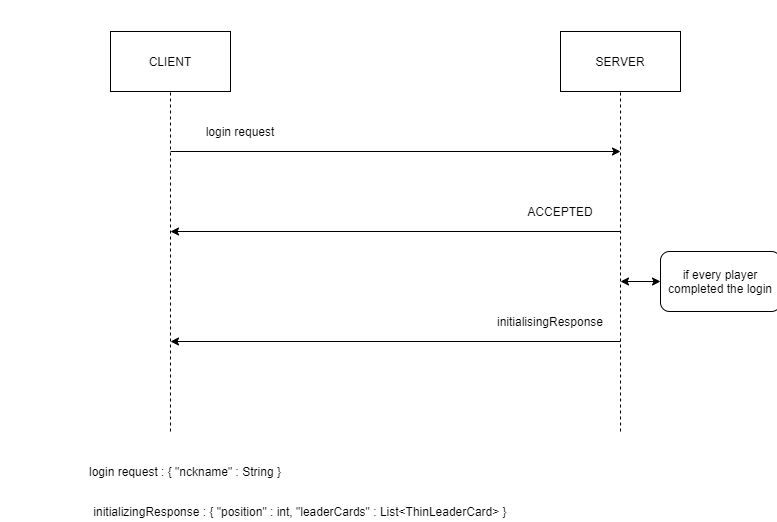

The diagram above was exported from draw.io. Its source (the exported page's mxGraphModel, read from the mxfile embedded in the PNG):
<mxGraphModel dx="782" dy="436" grid="1" gridSize="10" guides="1" tooltips="1" connect="1" arrows="1" fold="1" page="1" pageScale="1" pageWidth="827" pageHeight="1169" math="0" shadow="0">
  <root>
    <mxCell id="0" />
    <mxCell id="1" parent="0" />
    <mxCell id="fJ0Tb3SgsabZWPGmbsq8-1" value="CLIENT" style="rounded=0;whiteSpace=wrap;html=1;" vertex="1" parent="1">
      <mxGeometry x="140" y="80" width="120" height="60" as="geometry" />
    </mxCell>
    <mxCell id="fJ0Tb3SgsabZWPGmbsq8-2" value="SERVER" style="rounded=0;whiteSpace=wrap;html=1;" vertex="1" parent="1">
      <mxGeometry x="590" y="80" width="120" height="60" as="geometry" />
    </mxCell>
    <mxCell id="fJ0Tb3SgsabZWPGmbsq8-3" value="" style="endArrow=none;dashed=1;html=1;entryX=0.5;entryY=1;entryDx=0;entryDy=0;" edge="1" parent="1" target="fJ0Tb3SgsabZWPGmbsq8-1">
      <mxGeometry width="50" height="50" relative="1" as="geometry">
        <mxPoint x="200" y="480" as="sourcePoint" />
        <mxPoint x="430" y="200" as="targetPoint" />
        <Array as="points">
          <mxPoint x="200" y="230" />
        </Array>
      </mxGeometry>
    </mxCell>
    <mxCell id="fJ0Tb3SgsabZWPGmbsq8-4" value="" style="endArrow=none;dashed=1;html=1;entryX=0.5;entryY=1;entryDx=0;entryDy=0;" edge="1" parent="1" target="fJ0Tb3SgsabZWPGmbsq8-2">
      <mxGeometry width="50" height="50" relative="1" as="geometry">
        <mxPoint x="650" y="480" as="sourcePoint" />
        <mxPoint x="430" y="260" as="targetPoint" />
      </mxGeometry>
    </mxCell>
    <mxCell id="fJ0Tb3SgsabZWPGmbsq8-5" value="" style="endArrow=classic;html=1;" edge="1" parent="1">
      <mxGeometry width="50" height="50" relative="1" as="geometry">
        <mxPoint x="200" y="200" as="sourcePoint" />
        <mxPoint x="650" y="200" as="targetPoint" />
      </mxGeometry>
    </mxCell>
    <mxCell id="fJ0Tb3SgsabZWPGmbsq8-7" value="login request" style="text;html=1;strokeColor=none;fillColor=none;align=center;verticalAlign=middle;whiteSpace=wrap;rounded=0;" vertex="1" parent="1">
      <mxGeometry x="200" y="170" width="140" height="20" as="geometry" />
    </mxCell>
    <mxCell id="fJ0Tb3SgsabZWPGmbsq8-8" value="" style="endArrow=classic;html=1;" edge="1" parent="1">
      <mxGeometry width="50" height="50" relative="1" as="geometry">
        <mxPoint x="650" y="280" as="sourcePoint" />
        <mxPoint x="200" y="280" as="targetPoint" />
      </mxGeometry>
    </mxCell>
    <mxCell id="fJ0Tb3SgsabZWPGmbsq8-9" value="ACCEPTED" style="text;html=1;strokeColor=none;fillColor=none;align=center;verticalAlign=middle;whiteSpace=wrap;rounded=0;" vertex="1" parent="1">
      <mxGeometry x="570" y="250" width="40" height="20" as="geometry" />
    </mxCell>
    <mxCell id="fJ0Tb3SgsabZWPGmbsq8-10" value="INITIALIZING PHASE" style="text;html=1;strokeColor=none;fillColor=none;align=center;verticalAlign=middle;whiteSpace=wrap;rounded=0;" vertex="1" parent="1">
      <mxGeometry x="370" y="20" width="76" height="20" as="geometry" />
    </mxCell>
    <mxCell id="fJ0Tb3SgsabZWPGmbsq8-11" value="login request : { &quot;nckname&quot; : String }" style="text;html=1;strokeColor=none;fillColor=none;align=center;verticalAlign=middle;whiteSpace=wrap;rounded=0;" vertex="1" parent="1">
      <mxGeometry x="30" y="510" width="370" height="20" as="geometry" />
    </mxCell>
    <mxCell id="fJ0Tb3SgsabZWPGmbsq8-17" value="if every player completed the login" style="rounded=1;whiteSpace=wrap;html=1;" vertex="1" parent="1">
      <mxGeometry x="690" y="300" width="120" height="60" as="geometry" />
    </mxCell>
    <mxCell id="fJ0Tb3SgsabZWPGmbsq8-19" value="" style="endArrow=classic;startArrow=classic;html=1;entryX=0;entryY=0.5;entryDx=0;entryDy=0;" edge="1" parent="1" target="fJ0Tb3SgsabZWPGmbsq8-17">
      <mxGeometry width="50" height="50" relative="1" as="geometry">
        <mxPoint x="650" y="330" as="sourcePoint" />
        <mxPoint x="690" y="470" as="targetPoint" />
      </mxGeometry>
    </mxCell>
    <mxCell id="fJ0Tb3SgsabZWPGmbsq8-20" value="" style="endArrow=classic;html=1;" edge="1" parent="1">
      <mxGeometry width="50" height="50" relative="1" as="geometry">
        <mxPoint x="650" y="390" as="sourcePoint" />
        <mxPoint x="200" y="390" as="targetPoint" />
      </mxGeometry>
    </mxCell>
    <mxCell id="fJ0Tb3SgsabZWPGmbsq8-21" value="initialisingResponse" style="text;html=1;strokeColor=none;fillColor=none;align=center;verticalAlign=middle;whiteSpace=wrap;rounded=0;" vertex="1" parent="1">
      <mxGeometry x="560" y="360" width="40" height="20" as="geometry" />
    </mxCell>
    <mxCell id="fJ0Tb3SgsabZWPGmbsq8-22" value="initializingResponse : { &quot;position&quot; : int, &quot;leaderCards&quot; : List&amp;lt;ThinLeaderCard&amp;gt; }" style="text;html=1;strokeColor=none;fillColor=none;align=center;verticalAlign=middle;whiteSpace=wrap;rounded=0;" vertex="1" parent="1">
      <mxGeometry x="120" y="550" width="420" height="20" as="geometry" />
    </mxCell>
  </root>
</mxGraphModel>